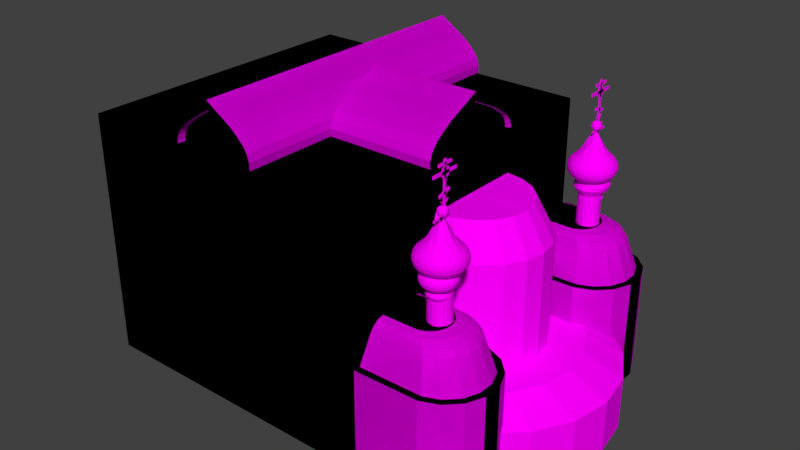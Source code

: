 # Source: BloodChurch1.blend  (saved by Blender 2.77.0; exported with 4.5.12 LTS)
import bpy
from mathutils import Matrix  # noqa: F401  (used for matrix-valued properties, if any)

bpy.ops.wm.read_factory_settings(use_empty=True)
scene = bpy.context.scene
scene.name = 'Scene'

# ---- collections
col_collection_1 = bpy.data.collections.new('Collection 1'); scene.collection.children.link(col_collection_1)

# ---- images (referenced by path relative to the original .blend; pixels are not part of the script)
import os
ASSET_DIR = os.environ.get("B2B_ASSET_DIR", "")  # directory of the original .blend (textures are referenced by path, not embedded)
HERE = os.path.dirname(os.path.abspath(__file__))  # packed textures are extracted next to this script under _unpacked/

def load_image(name, relpath, width, height, colorspace="sRGB"):
    """Load a texture the original file referenced (path relative to the .blend, or extracted next to this script)."""
    p = next((c for c in (os.path.join(HERE, relpath), os.path.join(ASSET_DIR, relpath)) if relpath and os.path.exists(c)), "")
    if p:
        img = bpy.data.images.load(p, check_existing=True)
        img.name = name
    else:  # same state as the original file: an image datablock whose file is absent (Cycles renders it pink)
        img = bpy.data.images.new(name, width, height)
        img.source = "FILE"
        img.filepath = "//" + (relpath or name)
    img.colorspace_settings.name = colorspace
    return img
img_colorpalette_jpg = load_image('colorPalette.jpg', 'colorPalette.jpg', 1024, 1024, 'sRGB')
img_colorpalette_jpg_001 = load_image('colorPalette.jpg.001', 'colorPalette.jpg', 1024, 1024, 'sRGB')

# ---- materials (node trees are filled in below, after node groups)
mat_material = bpy.data.materials.new('Material')
mat_material.alpha_threshold = 0.0
mat_material.roughness = 0.5
mat_material.line_color = (0.0, 0.0, 0.0, 1.0)
mat_material_001 = bpy.data.materials.new('Material.001')
mat_material_001.alpha_threshold = 0.0
mat_material_001.roughness = 0.5
mat_material_001.line_color = (0.0, 0.0, 0.0, 1.0)

# ---- material node trees
mat_material.use_nodes = True; mat_material.node_tree.nodes.clear()
_N = mat_material.node_tree.nodes; _L = mat_material.node_tree.links
n0 = _N.new('ShaderNodeOutputMaterial'); n0.name = 'Material Output'; n0.location = (300, 300)
n1 = _N.new('ShaderNodeBsdfDiffuse'); n1.name = 'Diffuse BSDF'; n1.location = (10, 300)
n2 = _N.new('ShaderNodeTexImage'); n2.name = 'Image Texture'; n2.location = (228, 132)
n2.width = 140
n2.image = img_colorpalette_jpg
n3 = _N.new('ShaderNodeTexCoord'); n3.name = 'Texture Coordinate'; n3.location = (-183, 230)
_L.new(n1.outputs[0], n0.inputs[0])
_L.new(n3.outputs[2], n2.inputs[0])
_L.new(n2.outputs[0], n1.inputs[0])
n0.is_active_output = True
mat_material_001.use_nodes = True; mat_material_001.node_tree.nodes.clear()
_N = mat_material_001.node_tree.nodes; _L = mat_material_001.node_tree.links
n0 = _N.new('ShaderNodeOutputMaterial'); n0.name = 'Material Output'; n0.location = (300, 300)
n1 = _N.new('ShaderNodeBsdfDiffuse'); n1.name = 'Diffuse BSDF'; n1.location = (10, 300)
n2 = _N.new('ShaderNodeTexImage'); n2.name = 'Image Texture'; n2.location = (228, 132)
n2.width = 140
n2.image = img_colorpalette_jpg_001
n3 = _N.new('ShaderNodeTexCoord'); n3.name = 'Texture Coordinate'; n3.location = (-183, 230)
_L.new(n1.outputs[0], n0.inputs[0])
_L.new(n3.outputs[2], n2.inputs[0])
_L.new(n2.outputs[0], n1.inputs[0])
n0.is_active_output = True

# ---- world
world_world = bpy.data.worlds.new('World'); scene.world = world_world
world_world.color = (0.05088, 0.05088, 0.05088)
world_world.use_sun_shadow = False
world_world.sun_shadow_jitter_overblur = 0.0
world_world.cycles.sampling_method = 'MANUAL'

# ---- meshes
me_cube = bpy.data.meshes.new('Cube')
me_cube.from_pydata([(7.9, -7.9, 0.1), (-7.9, -7.9, 0.1), (7.9, -7.9, 12.9), (-7.9, -7.9, 12.9), (0.008656, -7.954, 12.93), (0.008656, -7.954, 15.49), (0.4527, -7.954, 15.2), (0.9115, -7.954, 14.92), (1.348, -7.954, 14.64), (1.734, -7.954, 14.32), (2.046, -7.954, 14.02), (2.263, -7.954, 13.68), (2.374, -7.954, 13.31), (2.148, -7.954, 12.98), (-2.13, -7.954, 12.98), (-2.356, -7.954, 13.31), (-2.246, -7.954, 13.68), (-2.028, -7.954, 14.02), (-1.717, -7.954, 14.32), (1.188, 0.0285, 12.93), (-1.331, -7.954, 14.64), (0.008656, 0.0285, 12.93), (-0.8942, -7.954, 14.92), (-1.171, 0.02848, 12.93), (-0.4354, -7.954, 15.2), (7.9, 0.0, 0.1), (-7.9, 2.384e-06, 0.1), (7.9, -4.292e-06, 12.9), (-7.9, 1.431e-06, 12.9), (0.008656, 0.02849, 15.49), (0.4527, 0.02849, 15.2), (0.9115, 0.02848, 14.92), (1.348, 0.02848, 14.64), (1.734, 0.02848, 14.32), (2.046, 0.02849, 14.02), (2.263, 0.02849, 13.68), (2.374, 0.02849, 13.31), (2.368, 0.02848, 12.93), (-2.351, 0.02848, 12.93), (-2.356, 0.02849, 13.31), (-2.246, 0.02849, 13.68), (-2.028, 0.02849, 14.02), (-1.717, 0.02848, 14.32), (-1.331, 0.02848, 14.64), (-0.8942, 0.02848, 14.92), (-0.4354, 0.02849, 15.2), (0.3342, -7.954, 14.84), (0.008655, -7.954, 15.05), (0.7931, -7.954, 14.56), (1.215, -7.954, 14.29), (1.585, -7.954, 13.98), (1.872, -7.954, 13.71), (2.058, -7.954, 13.42), (2.15, -7.954, 13.11), (0.008656, -7.954, 12.98), (2.368, -7.954, 12.93), (-2.351, -7.954, 12.93), (-2.132, -7.954, 13.11), (-2.041, -7.954, 13.42), (-1.855, -7.954, 13.71), (-1.568, -7.954, 13.98), (-1.198, -7.954, 14.29), (-0.7758, -7.954, 14.56), (-0.3169, -7.954, 14.84), (0.06708, -7.585, 15.05), (0.06708, -7.585, 12.98), (0.3927, -7.585, 14.84), (0.8515, -7.585, 14.56), (1.274, -7.585, 14.29), (1.644, -7.585, 13.98), (1.93, -7.585, 13.71), (2.117, -7.585, 13.42), (2.208, -7.585, 13.11), (-2.074, -7.585, 13.11), (-1.982, -7.585, 13.42), (-1.796, -7.585, 13.71), (-1.51, -7.585, 13.98), (-1.14, -7.585, 14.29), (-0.7174, -7.585, 14.56), (-0.2585, -7.585, 14.84), (2.206, -7.585, 12.98), (-2.072, -7.585, 12.98), (7.971, -0.008091, 12.93), (7.971, -0.008091, 15.49), (7.971, -2.768, 12.98), (7.971, -3.059, 13.31), (7.971, -2.917, 13.68), (7.971, -2.636, 14.02), (7.971, -2.234, 14.32), (7.971, -1.736, 14.64), (2.384, -0.008088, 12.93), (7.971, -1.173, 14.92), (2.384, -1.53, 12.93), (7.971, -0.5809, 15.2), (2.384, -0.008091, 15.49), (2.384, -3.052, 12.93), (2.384, -3.059, 13.31), (2.384, -2.917, 13.68), (2.384, -2.636, 14.02), (2.384, -2.234, 14.32), (2.384, -1.736, 14.64), (2.384, -1.173, 14.92), (2.384, -0.5809, 15.2), (7.971, -0.008091, 15.05), (7.971, -0.008091, 12.98), (7.971, -3.052, 12.93), (7.971, -2.77, 13.11), (7.971, -2.652, 13.42), (7.971, -2.412, 13.71), (7.971, -2.042, 13.98), (7.971, -1.565, 14.29), (7.971, -1.02, 14.56), (7.971, -0.4281, 14.84), (7.713, 0.06728, 15.05), (7.713, 0.06728, 12.98), (8.192, -8.216, 5.193), (8.192, -8.216, 0.2449), (7.713, -2.695, 13.11), (7.713, -2.577, 13.42), (7.713, -2.336, 13.71), (7.713, -1.967, 13.98), (7.713, -1.49, 14.29), (7.713, -0.9447, 14.56), (7.713, -0.3527, 14.84), (11.48, -8.168, 5.193), (7.713, -2.692, 12.98), (11.48, -8.168, 0.2449), (12.37, -7.799, 5.193), (12.37, -7.799, 0.2449), (13.05, -7.116, 5.193), (13.05, -7.116, 0.2449), (13.42, -6.224, 5.193), (13.42, -6.224, 0.2449), (13.42, -5.259, 5.193), (13.42, -5.259, 0.2449), (13.05, -4.367, 5.193), (13.05, -4.367, 0.2449), (12.37, -3.685, 5.193), (12.37, -3.685, 0.2449), (11.48, -3.315, 5.193), (11.48, -3.315, 0.2449), (8.192, -3.268, 5.193), (8.192, -3.268, 0.2449), (8.192, -5.742, 5.193), (8.192, -5.742, 0.2449), (8.202, -7.866, 5.763), (11.43, -7.824, 5.763), (8.202, -5.742, 5.763), (12.18, -7.51, 5.763), (12.77, -6.924, 5.763), (13.08, -6.157, 5.763), (13.08, -5.327, 5.763), (12.77, -4.56, 5.763), (12.18, -3.973, 5.763), (11.43, -3.66, 5.763), (8.202, -3.618, 5.763), (8.192, -8.216, 5.763), (11.48, -8.168, 5.763), (8.192, -5.742, 5.763), (12.37, -7.799, 5.763), (13.05, -7.116, 5.763), (13.42, -6.224, 5.763), (13.42, -5.259, 5.763), (13.05, -4.367, 5.763), (12.37, -3.685, 5.763), (11.48, -3.315, 5.763), (8.192, -3.268, 5.763), (8.58, -5.742, 7.929), (11.15, -7.427, 7.355), (10.38, -6.793, 7.929), (11.01, -7.29, 7.642), (10.73, -7.058, 7.852), (11.76, -7.173, 7.355), (10.76, -6.635, 7.929), (11.57, -7.057, 7.642), (11.2, -6.86, 7.852), (12.24, -6.698, 7.355), (11.05, -6.339, 7.929), (12.01, -6.62, 7.642), (11.58, -6.489, 7.852), (12.5, -6.078, 7.355), (11.21, -5.951, 7.929), (12.25, -6.05, 7.642), (11.78, -6.004, 7.852), (12.5, -5.406, 7.355), (11.21, -5.532, 7.929), (12.25, -5.433, 7.642), (11.78, -5.48, 7.852), (12.24, -4.785, 7.355), (11.05, -5.145, 7.929), (12.01, -4.863, 7.642), (11.58, -4.995, 7.852), (11.76, -4.31, 7.355), (10.76, -4.849, 7.929), (11.57, -4.427, 7.642), (11.2, -4.624, 7.852), (11.15, -4.057, 7.355), (10.38, -4.69, 7.929), (11.01, -4.194, 7.642), (10.73, -4.426, 7.852), (8.48, -7.461, 7.355), (8.58, -6.814, 7.929), (8.53, -7.321, 7.642), (8.567, -7.084, 7.852), (8.58, -4.669, 7.929), (8.48, -4.023, 7.355), (8.567, -4.4, 7.852), (8.53, -4.163, 7.642), (10.64, -5.79, 7.923), (10.64, -5.307, 9.492), (10.64, -5.392, 7.923), (10.64, -5.392, 9.032), (10.79, -5.423, 7.923), (10.79, -5.423, 9.032), (10.92, -5.509, 7.923), (10.92, -5.509, 9.032), (11.0, -5.638, 7.923), (11.0, -5.638, 9.032), (11.03, -5.79, 7.923), (11.03, -5.79, 9.032), (11.0, -5.943, 7.923), (11.0, -5.943, 9.032), (10.92, -6.072, 7.923), (10.92, -6.072, 9.032), (10.79, -6.158, 7.923), (10.79, -6.158, 9.032), (10.64, -6.189, 7.923), (10.64, -6.189, 9.032), (10.48, -6.158, 7.923), (10.48, -6.158, 9.032), (10.35, -6.072, 7.923), (10.35, -6.072, 9.032), (10.27, -5.943, 7.923), (10.27, -5.943, 9.032), (10.24, -5.79, 7.923), (10.24, -5.79, 9.032), (10.27, -5.638, 7.923), (10.27, -5.638, 9.032), (10.35, -5.509, 7.923), (10.35, -5.509, 9.032), (10.48, -5.423, 7.923), (10.48, -5.423, 9.032), (10.64, -5.226, 9.294), (10.85, -5.269, 9.294), (11.04, -5.391, 9.294), (11.16, -5.574, 9.294), (11.2, -5.79, 9.294), (11.16, -6.007, 9.294), (11.04, -6.19, 9.294), (10.85, -6.312, 9.294), (10.64, -6.355, 9.294), (10.42, -6.312, 9.294), (10.24, -6.19, 9.294), (10.11, -6.007, 9.294), (10.07, -5.79, 9.294), (10.11, -5.574, 9.294), (10.24, -5.391, 9.294), (10.42, -5.269, 9.294), (10.64, -5.79, 9.492), (10.82, -5.344, 9.492), (10.98, -5.448, 9.492), (11.08, -5.605, 9.492), (11.12, -5.79, 9.492), (11.08, -5.976, 9.492), (10.98, -6.132, 9.492), (10.82, -6.237, 9.492), (10.64, -6.274, 9.492), (10.45, -6.237, 9.492), (10.29, -6.132, 9.492), (10.19, -5.976, 9.492), (10.15, -5.79, 9.492), (10.19, -5.605, 9.492), (10.29, -5.448, 9.492), (10.45, -5.344, 9.492), (10.64, -5.805, 9.438), (11.26, -6.254, 9.752), (10.41, -6.532, 9.752), (9.879, -5.805, 9.752), (10.41, -5.078, 9.752), (11.26, -5.356, 9.752), (10.88, -6.532, 10.26), (10.03, -6.254, 10.26), (10.03, -5.356, 10.26), (10.88, -5.078, 10.26), (11.41, -5.805, 10.26), (10.64, -5.805, 11.32), (10.44, -6.417, 9.633), (10.5, -6.232, 9.523), (10.58, -6.009, 9.457), (10.82, -5.931, 9.457), (11.01, -6.069, 9.523), (11.16, -6.183, 9.633), (11.1, -6.387, 9.721), (10.87, -6.496, 9.707), (10.62, -6.543, 9.721), (11.34, -5.553, 9.721), (11.37, -5.805, 9.707), (11.34, -6.057, 9.721), (10.82, -5.679, 9.457), (11.01, -5.541, 9.523), (11.16, -5.427, 9.633), (10.0, -5.805, 9.633), (10.19, -5.805, 9.523), (10.43, -5.805, 9.457), (10.23, -6.417, 9.721), (10.06, -6.232, 9.707), (9.934, -6.009, 9.721), (10.44, -5.193, 9.633), (10.5, -5.378, 9.523), (10.58, -5.601, 9.457), (9.934, -5.601, 9.721), (10.06, -5.378, 9.707), (10.23, -5.193, 9.721), (10.62, -5.067, 9.721), (10.87, -5.114, 9.707), (11.1, -5.223, 9.721), (11.46, -5.931, 10.15), (11.46, -6.069, 10.01), (11.38, -6.183, 9.863), (11.38, -5.427, 9.863), (11.46, -5.541, 10.01), (11.46, -5.679, 10.15), (10.78, -6.621, 10.15), (10.64, -6.659, 10.01), (10.51, -6.621, 9.863), (11.23, -6.387, 9.863), (11.15, -6.496, 10.01), (11.02, -6.543, 10.15), (9.908, -6.183, 10.15), (9.831, -6.069, 10.01), (9.826, -5.931, 9.863), (10.27, -6.543, 9.863), (10.14, -6.496, 10.01), (10.06, -6.387, 10.15), (10.06, -5.223, 10.15), (10.14, -5.114, 10.01), (10.27, -5.067, 9.863), (9.826, -5.679, 9.863), (9.831, -5.541, 10.01), (9.908, -5.427, 10.15), (11.02, -5.067, 10.15), (11.15, -5.114, 10.01), (11.23, -5.223, 9.863), (10.51, -4.989, 9.863), (10.64, -4.951, 10.01), (10.78, -4.989, 10.15), (11.35, -6.009, 10.29), (11.23, -6.232, 10.3), (11.06, -6.417, 10.29), (10.67, -6.543, 10.29), (10.42, -6.496, 10.3), (10.19, -6.387, 10.29), (9.949, -6.057, 10.29), (9.917, -5.805, 10.3), (9.949, -5.553, 10.29), (10.19, -5.223, 10.29), (10.42, -5.114, 10.3), (10.67, -5.067, 10.29), (11.06, -5.193, 10.29), (11.23, -5.378, 10.3), (11.35, -5.601, 10.29), (10.71, -6.009, 11.02), (10.78, -6.232, 10.58), (10.84, -6.417, 10.38), (11.29, -5.805, 10.38), (11.09, -5.805, 10.58), (10.86, -5.805, 11.02), (10.47, -5.931, 11.02), (10.28, -6.069, 10.58), (10.12, -6.183, 10.38), (10.47, -5.679, 11.02), (10.28, -5.541, 10.58), (10.12, -5.427, 10.38), (10.71, -5.601, 11.02), (10.78, -5.378, 10.58), (10.84, -5.193, 10.38), (10.95, -5.581, 10.67), (11.19, -5.581, 10.42), (11.03, -5.356, 10.42), (10.53, -5.442, 10.67), (10.6, -5.217, 10.42), (10.33, -5.303, 10.42), (10.26, -5.805, 10.67), (10.07, -5.666, 10.42), (10.07, -5.944, 10.42), (10.53, -6.168, 10.67), (10.33, -6.307, 10.42), (10.6, -6.393, 10.42), (10.95, -6.03, 10.67), (11.03, -6.254, 10.42), (11.19, -6.03, 10.42), (11.38, -5.442, 10.16), (11.33, -5.303, 10.01), (11.22, -5.217, 10.16), (10.53, -4.993, 10.16), (10.38, -4.993, 10.01), (10.26, -5.078, 10.16), (9.834, -5.666, 10.16), (9.789, -5.805, 10.01), (9.834, -5.944, 10.16), (10.26, -6.532, 10.16), (10.38, -6.618, 10.01), (10.53, -6.618, 10.16), (11.22, -6.393, 10.16), (11.33, -6.307, 10.01), (11.38, -6.168, 10.16), (10.91, -4.993, 10.01), (11.03, -5.078, 9.849), (10.76, -4.993, 9.849), (9.952, -5.303, 10.01), (10.07, -5.217, 9.849), (9.907, -5.442, 9.849), (9.952, -6.307, 10.01), (9.907, -6.168, 9.849), (10.07, -6.393, 9.849), (10.91, -6.618, 10.01), (10.76, -6.618, 9.849), (11.03, -6.532, 9.849), (11.5, -5.805, 10.01), (11.45, -5.944, 9.849), (11.45, -5.666, 9.849), (10.95, -5.303, 9.595), (10.76, -5.442, 9.498), (10.69, -5.217, 9.595), (10.26, -5.356, 9.595), (10.33, -5.581, 9.498), (10.1, -5.581, 9.595), (10.1, -6.03, 9.595), (10.33, -6.03, 9.498), (10.26, -6.254, 9.595), (11.22, -5.666, 9.595), (11.22, -5.944, 9.595), (11.03, -5.805, 9.498), (10.69, -6.393, 9.595), (10.76, -6.168, 9.498), (10.95, -6.307, 9.595), (10.67, -5.8, 11.27), (10.81, -5.898, 11.37), (10.62, -5.958, 11.37), (10.51, -5.8, 11.37), (10.62, -5.641, 11.37), (10.81, -5.701, 11.37), (10.72, -5.958, 11.54), (10.54, -5.898, 11.54), (10.54, -5.701, 11.54), (10.72, -5.641, 11.54), (10.84, -5.8, 11.54), (10.67, -5.8, 11.64), (10.64, -5.893, 11.29), (10.75, -5.857, 11.29), (10.72, -5.951, 11.35), (10.83, -5.8, 11.35), (10.75, -5.742, 11.29), (10.57, -5.8, 11.29), (10.54, -5.893, 11.35), (10.64, -5.706, 11.29), (10.54, -5.706, 11.35), (10.72, -5.648, 11.35), (10.85, -5.857, 11.45), (10.85, -5.742, 11.45), (10.67, -5.986, 11.45), (10.78, -5.951, 11.45), (10.5, -5.857, 11.45), (10.56, -5.951, 11.45), (10.56, -5.648, 11.45), (10.5, -5.742, 11.45), (10.78, -5.648, 11.45), (10.67, -5.613, 11.45), (10.8, -5.893, 11.55), (10.62, -5.951, 11.55), (10.51, -5.8, 11.55), (10.62, -5.648, 11.55), (10.8, -5.706, 11.55), (10.7, -5.893, 11.61), (10.77, -5.8, 11.61), (10.59, -5.857, 11.61), (10.59, -5.742, 11.61), (10.7, -5.706, 11.61), (10.69, -5.843, 11.62), (10.69, -5.843, 13.05), (10.69, -5.745, 11.62), (10.69, -5.745, 13.05), (10.72, -5.843, 11.62), (10.72, -5.843, 13.05), (10.72, -5.745, 11.62), (10.72, -5.745, 13.05), (10.69, -5.554, 12.05), (10.69, -6.021, 11.91), (10.69, -5.582, 12.14), (10.69, -6.049, 12.0), (10.72, -5.554, 12.05), (10.72, -6.021, 11.91), (10.72, -5.582, 12.14), (10.72, -6.049, 12.0), (10.69, -5.274, 12.59), (10.69, -6.314, 12.59), (10.69, -5.274, 12.69), (10.69, -6.314, 12.69), (10.72, -5.274, 12.59), (10.72, -6.314, 12.59), (10.72, -5.274, 12.69), (10.72, -6.314, 12.69), (10.7, -5.926, 12.5), (10.7, -5.926, 12.79), (10.7, -5.635, 12.5), (10.7, -5.635, 12.79), (10.72, -5.926, 12.5), (10.72, -5.926, 12.79), (10.72, -5.635, 12.5), (10.72, -5.635, 12.79), (10.7, -5.852, 12.81), (10.7, -5.78, 12.83), (10.7, -5.709, 12.81), (10.7, -5.709, 12.48), (10.7, -5.78, 12.47), (10.7, -5.852, 12.48), (10.72, -5.709, 12.81), (10.72, -5.78, 12.83), (10.72, -5.852, 12.81), (10.72, -5.852, 12.48), (10.72, -5.78, 12.47), (10.72, -5.709, 12.48), (10.7, -5.942, 12.58), (10.7, -5.952, 12.65), (10.7, -5.942, 12.72), (10.7, -5.619, 12.72), (10.7, -5.608, 12.65), (10.7, -5.619, 12.58), (10.72, -5.619, 12.72), (10.72, -5.608, 12.65), (10.72, -5.619, 12.58), (10.72, -5.942, 12.72), (10.72, -5.952, 12.65), (10.72, -5.942, 12.58), (10.72, -5.703, 12.73), (10.72, -5.7, 12.65), (10.72, -5.703, 12.57), (10.72, -5.78, 12.73), (10.72, -5.78, 12.65), (10.72, -5.78, 12.56), (10.72, -5.857, 12.73), (10.72, -5.861, 12.65), (10.72, -5.857, 12.57), (10.7, -5.857, 12.73), (10.7, -5.861, 12.65), (10.7, -5.857, 12.57), (10.7, -5.78, 12.73), (10.7, -5.78, 12.65), (10.7, -5.78, 12.56), (10.7, -5.703, 12.73), (10.7, -5.7, 12.65), (10.7, -5.703, 12.57), (10.69, -5.498, 12.86), (10.69, -6.09, 12.86), (10.69, -5.498, 12.96), (10.69, -6.09, 12.96), (10.72, -5.498, 12.86), (10.72, -6.09, 12.86), (10.72, -5.498, 12.96), (10.72, -6.09, 12.96), (10.69, -5.646, 11.77), (10.69, -5.942, 11.77), (10.69, -5.621, 11.83), (10.69, -5.967, 11.83), (10.72, -5.646, 11.77), (10.72, -5.942, 11.77), (10.72, -5.621, 11.83), (10.72, -5.967, 11.83), (10.69, -5.678, 11.72), (10.69, -5.736, 11.69), (10.69, -5.794, 11.67), (10.69, -5.852, 11.69), (10.69, -5.91, 11.72), (10.69, -5.91, 11.78), (10.69, -5.852, 11.74), (10.69, -5.794, 11.73), (10.69, -5.736, 11.74), (10.69, -5.678, 11.78), (10.72, -5.91, 11.78), (10.72, -5.852, 11.74), (10.72, -5.794, 11.73), (10.72, -5.736, 11.74), (10.72, -5.678, 11.78), (10.72, -5.91, 11.72), (10.72, -5.852, 11.69), (10.72, -5.794, 11.67), (10.72, -5.736, 11.69), (10.72, -5.678, 11.72), (8.382, 0.012, 0.3034), (8.382, 0.012, 2.962), (15.5, 0.012, 0.3034), (15.5, 0.012, 2.962), (15.16, -2.01, 0.3034), (15.16, -2.01, 2.962), (14.14, -3.834, 0.3034), (14.14, -3.834, 2.962), (12.57, -5.281, 0.3034), (12.57, -5.281, 2.962), (10.58, -6.211, 0.3034), (10.58, -6.211, 2.962), (8.382, -6.531, 0.3034), (8.382, -6.531, 2.962), (7.907, -0.003627, 3.822), (13.58, -0.003627, 3.822), (13.3, -1.613, 3.822), (12.49, -3.065, 3.822), (11.24, -4.217, 3.822), (9.659, -4.956, 3.822), (7.907, -5.211, 3.822), (13.05, -7.116, 5.193), (13.05, -7.116, 0.2449), (13.42, -6.224, 5.193), (13.42, -6.224, 0.2449), (8.229, -0.008664, 3.797), (8.229, -0.008664, 9.091), (11.86, -0.008664, 3.797), (11.86, -0.008664, 9.091), (11.68, -1.038, 3.797), (11.68, -1.038, 9.091), (11.16, -1.967, 3.797), (11.16, -1.967, 9.091), (10.36, -2.704, 3.797), (10.36, -2.704, 9.091), (9.349, -3.177, 3.797), (9.349, -3.177, 9.091), (8.229, -3.34, 3.797), (8.229, -3.34, 9.091), (7.987, -0.01662, 10.8), (10.87, -0.01662, 10.8), (10.73, -0.836, 10.8), (10.32, -1.575, 10.8), (9.683, -2.162, 10.8), (8.879, -2.539, 10.8), (7.987, -2.668, 10.8)], [], [(25, 0, 1, 26), (27, 28, 3, 2), (25, 27, 2, 0), (0, 2, 3, 1), (50, 49, 68, 69), (29, 5, 6, 30), (57, 14, 81, 73), (30, 6, 7, 31), (47, 63, 79, 64), (31, 7, 8, 32), (49, 48, 67, 68), (32, 8, 9, 33), (14, 54, 65, 81), (33, 9, 10, 34), (63, 62, 78, 79), (34, 10, 11, 35), (48, 46, 66, 67), (35, 11, 12, 36), (13, 53, 72, 80), (36, 12, 55, 37), (62, 61, 77, 78), (38, 56, 15, 39), (46, 47, 64, 66), (39, 15, 16, 40), (54, 13, 80, 65), (40, 16, 17, 41), (61, 60, 76, 77), (41, 17, 18, 42), (53, 52, 71, 72), (42, 18, 20, 43), (60, 59, 75, 76), (43, 20, 22, 44), (52, 51, 70, 71), (44, 22, 24, 45), (59, 58, 74, 75), (45, 24, 5, 29), (55, 4, 21, 19), (4, 56, 38, 23), (1, 3, 28, 26), (19, 37, 55), (23, 21, 4), (47, 46, 6, 5), (46, 48, 7, 6), (48, 49, 8, 7), (49, 50, 9, 8), (50, 51, 10, 9), (51, 52, 11, 10), (52, 53, 12, 11), (13, 54, 4, 55), (53, 13, 55, 12), (54, 14, 56, 4), (14, 57, 15, 56), (57, 58, 16, 15), (58, 59, 17, 16), (59, 60, 18, 17), (60, 61, 20, 18), (61, 62, 22, 20), (62, 63, 24, 22), (63, 47, 5, 24), (65, 66, 64), (65, 67, 66), (65, 68, 67), (65, 69, 68), (65, 70, 69), (65, 71, 70), (65, 72, 71), (65, 80, 72), (65, 73, 81), (65, 74, 73), (65, 75, 74), (65, 76, 75), (65, 77, 76), (65, 78, 77), (65, 79, 78), (65, 64, 79), (58, 57, 73, 74), (51, 50, 69, 70), (106, 84, 125, 117), (103, 112, 123, 113), (84, 104, 114, 125), (112, 111, 122, 123), (111, 110, 121, 122), (95, 105, 85, 96), (96, 85, 86, 97), (97, 86, 87, 98), (110, 109, 120, 121), (98, 87, 88, 99), (99, 88, 89, 100), (109, 108, 119, 120), (100, 89, 91, 101), (101, 91, 93, 102), (108, 107, 118, 119), (102, 93, 83, 94), (82, 105, 95, 92), (92, 90, 82), (104, 84, 105, 82), (84, 106, 85, 105), (106, 107, 86, 85), (107, 108, 87, 86), (108, 109, 88, 87), (109, 110, 89, 88), (110, 111, 91, 89), (111, 112, 93, 91), (112, 103, 83, 93), (114, 117, 125), (114, 118, 117), (114, 119, 118), (114, 120, 119), (114, 121, 120), (114, 122, 121), (114, 123, 122), (114, 113, 123), (107, 106, 117, 118), (126, 124, 115, 116), (135, 137, 164, 163), (144, 126, 116), (144, 128, 126), (138, 137, 135, 136), (130, 129, 127, 128), (139, 141, 166, 165), (133, 135, 163, 162), (143, 115, 156, 158), (130, 132, 612, 610), (148, 146, 157, 159), (144, 132, 130), (144, 130, 128), (131, 133, 162, 161), (127, 129, 160, 159), (144, 134, 132), (136, 135, 133, 134), (115, 124, 157, 156), (144, 136, 134), (144, 140, 138), (124, 127, 159, 157), (144, 138, 136), (134, 133, 131, 132), (140, 139, 137, 138), (137, 139, 165, 164), (129, 131, 161, 160), (141, 143, 158, 166), (142, 141, 139, 140), (144, 142, 140), (151, 152, 188, 184), (167, 201, 169), (167, 185, 189), (167, 197, 204), (155, 147, 167, 204, 206, 207, 205), (148, 149, 176, 172), (150, 151, 184, 180), (153, 154, 196, 192), (149, 150, 180, 176), (146, 145, 156, 157), (145, 147, 158, 156), (149, 148, 159, 160), (150, 149, 160, 161), (151, 150, 161, 162), (152, 151, 162, 163), (153, 152, 163, 164), (154, 153, 164, 165), (168, 172, 174, 170), (155, 154, 165, 166), (147, 155, 166, 158), (145, 146, 168, 200), (169, 173, 167), (167, 173, 177), (167, 177, 181), (167, 181, 185), (152, 153, 192, 188), (167, 189, 193), (167, 193, 197), (154, 155, 205, 196), (147, 145, 200, 202, 203, 201, 167), (200, 168, 170, 202), (202, 170, 171, 203), (203, 171, 169, 201), (170, 174, 175, 171), (171, 175, 173, 169), (172, 176, 178, 174), (174, 178, 179, 175), (175, 179, 177, 173), (176, 180, 182, 178), (178, 182, 183, 179), (179, 183, 181, 177), (180, 184, 186, 182), (182, 186, 187, 183), (183, 187, 185, 181), (184, 188, 190, 186), (186, 190, 191, 187), (187, 191, 189, 185), (188, 192, 194, 190), (190, 194, 195, 191), (191, 195, 193, 189), (192, 196, 198, 194), (194, 198, 199, 195), (195, 199, 197, 193), (146, 148, 172, 168), (196, 205, 207, 198), (198, 207, 206, 199), (199, 206, 204, 197), (208, 210, 212), (237, 235, 254, 255), (210, 211, 213, 212), (208, 212, 214), (231, 229, 251, 252), (212, 213, 215, 214), (208, 214, 216), (225, 223, 248, 249), (214, 215, 217, 216), (208, 216, 218), (219, 217, 245, 246), (216, 217, 219, 218), (208, 218, 220), (213, 211, 242, 243), (218, 219, 221, 220), (208, 220, 222), (211, 241, 257, 242), (220, 221, 223, 222), (208, 222, 224), (239, 237, 255, 256), (222, 223, 225, 224), (208, 224, 226), (233, 231, 252, 253), (224, 225, 227, 226), (208, 226, 228), (227, 225, 249, 250), (226, 227, 229, 228), (208, 228, 230), (221, 219, 246, 247), (228, 229, 231, 230), (208, 230, 232), (215, 213, 243, 244), (230, 231, 233, 232), (208, 232, 234), (241, 239, 256, 257), (232, 233, 235, 234), (208, 234, 236), (235, 233, 253, 254), (234, 235, 237, 236), (208, 236, 238), (229, 227, 250, 251), (236, 237, 239, 238), (208, 238, 240), (223, 221, 247, 248), (238, 239, 241, 240), (208, 240, 210), (217, 215, 244, 245), (240, 241, 211, 210), (246, 245, 261, 262), (257, 256, 272, 273), (253, 252, 268, 269), (249, 248, 264, 265), (245, 244, 260, 261), (256, 255, 271, 272), (252, 251, 267, 268), (248, 247, 263, 264), (244, 243, 259, 260), (255, 254, 270, 271), (251, 250, 266, 267), (247, 246, 262, 263), (243, 242, 209, 259), (254, 253, 269, 270), (242, 257, 273, 209), (250, 249, 265, 266), (258, 259, 209), (258, 260, 259), (258, 261, 260), (258, 262, 261), (258, 263, 262), (258, 264, 263), (258, 265, 264), (258, 266, 265), (258, 267, 266), (258, 268, 267), (258, 269, 268), (258, 270, 269), (258, 271, 270), (258, 272, 271), (258, 273, 272), (258, 209, 273), (274, 289, 288), (275, 291, 297), (274, 288, 303), (274, 303, 309), (274, 309, 298), (275, 297, 318), (276, 294, 324), (277, 306, 330), (278, 312, 336), (279, 315, 342), (275, 318, 325), (276, 324, 331), (277, 330, 337), (278, 336, 343), (279, 342, 319), (280, 348, 363), (281, 351, 369), (282, 354, 372), (283, 357, 375), (284, 360, 364), (366, 373, 285), (365, 376, 366), (364, 377, 365), (366, 376, 373), (376, 374, 373), (365, 377, 376), (377, 378, 376), (376, 378, 374), (378, 375, 374), (364, 360, 377), (360, 359, 377), (377, 359, 378), (359, 358, 378), (378, 358, 375), (358, 283, 375), (373, 370, 285), (374, 379, 373), (375, 380, 374), (373, 379, 370), (379, 371, 370), (374, 380, 379), (380, 381, 379), (379, 381, 371), (381, 372, 371), (375, 357, 380), (357, 356, 380), (380, 356, 381), (356, 355, 381), (381, 355, 372), (355, 282, 372), (370, 367, 285), (371, 382, 370), (372, 383, 371), (370, 382, 367), (382, 368, 367), (371, 383, 382), (383, 384, 382), (382, 384, 368), (384, 369, 368), (372, 354, 383), (354, 353, 383), (383, 353, 384), (353, 352, 384), (384, 352, 369), (352, 281, 369), (367, 361, 285), (368, 385, 367), (369, 386, 368), (367, 385, 361), (385, 362, 361), (368, 386, 385), (386, 387, 385), (385, 387, 362), (387, 363, 362), (369, 351, 386), (351, 350, 386), (386, 350, 387), (350, 349, 387), (387, 349, 363), (349, 280, 363), (361, 366, 285), (362, 388, 361), (363, 389, 362), (361, 388, 366), (388, 365, 366), (362, 389, 388), (389, 390, 388), (388, 390, 365), (390, 364, 365), (363, 348, 389), (348, 347, 389), (389, 347, 390), (347, 346, 390), (390, 346, 364), (346, 284, 364), (321, 360, 284), (320, 391, 321), (319, 392, 320), (321, 391, 360), (391, 359, 360), (320, 392, 391), (392, 393, 391), (391, 393, 359), (393, 358, 359), (319, 342, 392), (342, 341, 392), (392, 341, 393), (341, 340, 393), (393, 340, 358), (340, 283, 358), (345, 357, 283), (344, 394, 345), (343, 395, 344), (345, 394, 357), (394, 356, 357), (344, 395, 394), (395, 396, 394), (394, 396, 356), (396, 355, 356), (343, 336, 395), (336, 335, 395), (395, 335, 396), (335, 334, 396), (396, 334, 355), (334, 282, 355), (339, 354, 282), (338, 397, 339), (337, 398, 338), (339, 397, 354), (397, 353, 354), (338, 398, 397), (398, 399, 397), (397, 399, 353), (399, 352, 353), (337, 330, 398), (330, 329, 398), (398, 329, 399), (329, 328, 399), (399, 328, 352), (328, 281, 352), (333, 351, 281), (332, 400, 333), (331, 401, 332), (333, 400, 351), (400, 350, 351), (332, 401, 400), (401, 402, 400), (400, 402, 350), (402, 349, 350), (331, 324, 401), (324, 323, 401), (401, 323, 402), (323, 322, 402), (402, 322, 349), (322, 280, 349), (327, 348, 280), (326, 403, 327), (325, 404, 326), (327, 403, 348), (403, 347, 348), (326, 404, 403), (404, 405, 403), (403, 405, 347), (405, 346, 347), (325, 318, 404), (318, 317, 404), (404, 317, 405), (317, 316, 405), (405, 316, 346), (316, 284, 346), (340, 345, 283), (341, 406, 340), (342, 407, 341), (340, 406, 345), (406, 344, 345), (341, 407, 406), (407, 408, 406), (406, 408, 344), (408, 343, 344), (342, 315, 407), (315, 314, 407), (407, 314, 408), (314, 313, 408), (408, 313, 343), (313, 278, 343), (334, 339, 282), (335, 409, 334), (336, 410, 335), (334, 409, 339), (409, 338, 339), (335, 410, 409), (410, 411, 409), (409, 411, 338), (411, 337, 338), (336, 312, 410), (312, 311, 410), (410, 311, 411), (311, 310, 411), (411, 310, 337), (310, 277, 337), (328, 333, 281), (329, 412, 328), (330, 413, 329), (328, 412, 333), (412, 332, 333), (329, 413, 412), (413, 414, 412), (412, 414, 332), (414, 331, 332), (330, 306, 413), (306, 305, 413), (413, 305, 414), (305, 304, 414), (414, 304, 331), (304, 276, 331), (322, 327, 280), (323, 415, 322), (324, 416, 323), (322, 415, 327), (415, 326, 327), (323, 416, 415), (416, 417, 415), (415, 417, 326), (417, 325, 326), (324, 294, 416), (294, 293, 416), (416, 293, 417), (293, 292, 417), (417, 292, 325), (292, 275, 325), (316, 321, 284), (317, 418, 316), (318, 419, 317), (316, 418, 321), (418, 320, 321), (317, 419, 418), (419, 420, 418), (418, 420, 320), (420, 319, 320), (318, 297, 419), (297, 296, 419), (419, 296, 420), (296, 295, 420), (420, 295, 319), (295, 279, 319), (300, 315, 279), (299, 421, 300), (298, 422, 299), (300, 421, 315), (421, 314, 315), (299, 422, 421), (422, 423, 421), (421, 423, 314), (423, 313, 314), (298, 309, 422), (309, 308, 422), (422, 308, 423), (308, 307, 423), (423, 307, 313), (307, 278, 313), (307, 312, 278), (308, 424, 307), (309, 425, 308), (307, 424, 312), (424, 311, 312), (308, 425, 424), (425, 426, 424), (424, 426, 311), (426, 310, 311), (309, 303, 425), (303, 302, 425), (425, 302, 426), (302, 301, 426), (426, 301, 310), (301, 277, 310), (301, 306, 277), (302, 427, 301), (303, 428, 302), (301, 427, 306), (427, 305, 306), (302, 428, 427), (428, 429, 427), (427, 429, 305), (429, 304, 305), (303, 288, 428), (288, 287, 428), (428, 287, 429), (287, 286, 429), (429, 286, 304), (286, 276, 304), (295, 300, 279), (296, 430, 295), (297, 431, 296), (295, 430, 300), (430, 299, 300), (296, 431, 430), (431, 432, 430), (430, 432, 299), (432, 298, 299), (297, 291, 431), (291, 290, 431), (431, 290, 432), (290, 289, 432), (432, 289, 298), (289, 274, 298), (286, 294, 276), (287, 433, 286), (288, 434, 287), (286, 433, 294), (433, 293, 294), (287, 434, 433), (434, 435, 433), (433, 435, 293), (435, 292, 293), (288, 289, 434), (289, 290, 434), (434, 290, 435), (290, 291, 435), (435, 291, 292), (291, 275, 292), (436, 449, 448), (437, 449, 451), (436, 448, 453), (436, 453, 455), (436, 455, 452), (437, 451, 458), (438, 450, 460), (439, 454, 462), (440, 456, 464), (441, 457, 466), (437, 458, 461), (438, 460, 463), (439, 462, 465), (440, 464, 467), (441, 466, 459), (442, 468, 473), (443, 469, 475), (444, 470, 476), (445, 471, 477), (446, 472, 474), (474, 477, 447), (474, 472, 477), (472, 445, 477), (477, 476, 447), (477, 471, 476), (471, 444, 476), (476, 475, 447), (476, 470, 475), (470, 443, 475), (475, 473, 447), (475, 469, 473), (469, 442, 473), (473, 474, 447), (473, 468, 474), (468, 446, 474), (459, 472, 446), (459, 466, 472), (466, 445, 472), (467, 471, 445), (467, 464, 471), (464, 444, 471), (465, 470, 444), (465, 462, 470), (462, 443, 470), (463, 469, 443), (463, 460, 469), (460, 442, 469), (461, 468, 442), (461, 458, 468), (458, 446, 468), (466, 467, 445), (466, 457, 467), (457, 440, 467), (464, 465, 444), (464, 456, 465), (456, 439, 465), (462, 463, 443), (462, 454, 463), (454, 438, 463), (460, 461, 442), (460, 450, 461), (450, 437, 461), (458, 459, 446), (458, 451, 459), (451, 441, 459), (452, 457, 441), (452, 455, 457), (455, 440, 457), (455, 456, 440), (455, 453, 456), (453, 439, 456), (453, 454, 439), (453, 448, 454), (448, 438, 454), (451, 452, 441), (451, 449, 452), (449, 436, 452), (448, 450, 438), (448, 449, 450), (449, 437, 450), (479, 481, 480, 478), (481, 485, 484, 480), (485, 483, 482, 484), (483, 479, 478, 482), (478, 480, 484, 482), (483, 485, 481, 479), (487, 489, 488, 486), (489, 493, 492, 488), (493, 491, 490, 492), (491, 487, 486, 490), (486, 488, 492, 490), (491, 493, 489, 487), (495, 497, 496, 494), (497, 501, 500, 496), (501, 499, 498, 500), (499, 495, 494, 498), (494, 496, 500, 498), (499, 501, 497, 495), (551, 527, 504, 513), (527, 530, 508, 504), (542, 533, 506, 519), (533, 522, 502, 506), (513, 504, 508, 521), (516, 509, 505, 512), (507, 518, 510, 503), (518, 517, 511, 510), (517, 516, 512, 511), (502, 515, 519, 506), (515, 514, 520, 519), (514, 513, 521, 520), (530, 536, 521, 508), (536, 539, 520, 521), (539, 542, 519, 520), (522, 545, 515, 502), (545, 548, 514, 515), (548, 551, 513, 514), (511, 512, 549, 546), (546, 549, 550, 547), (547, 550, 551, 548), (510, 511, 546, 543), (543, 546, 547, 544), (544, 547, 548, 545), (503, 510, 543, 524), (524, 543, 544, 523), (523, 544, 545, 522), (517, 518, 540, 537), (537, 540, 541, 538), (538, 541, 542, 539), (516, 517, 537, 534), (534, 537, 538, 535), (535, 538, 539, 536), (509, 516, 534, 528), (528, 534, 535, 529), (529, 535, 536, 530), (507, 503, 524, 531), (531, 524, 523, 532), (532, 523, 522, 533), (518, 507, 531, 540), (540, 531, 532, 541), (541, 532, 533, 542), (505, 509, 528, 525), (525, 528, 529, 526), (526, 529, 530, 527), (512, 505, 525, 549), (549, 525, 526, 550), (550, 526, 527, 551), (553, 555, 554, 552), (555, 559, 558, 554), (559, 557, 556, 558), (557, 553, 552, 556), (552, 554, 558, 556), (557, 559, 555, 553), (568, 577, 562, 560), (577, 582, 566, 562), (582, 587, 564, 566), (587, 568, 560, 564), (560, 562, 566, 564), (565, 567, 563, 561), (565, 561, 572, 583), (583, 572, 571, 584), (584, 571, 570, 585), (585, 570, 569, 586), (586, 569, 568, 587), (567, 565, 583, 578), (578, 583, 584, 579), (579, 584, 585, 580), (580, 585, 586, 581), (581, 586, 587, 582), (563, 567, 578, 573), (573, 578, 579, 574), (574, 579, 580, 575), (575, 580, 581, 576), (576, 581, 582, 577), (561, 563, 573, 572), (572, 573, 574, 571), (571, 574, 575, 570), (570, 575, 576, 569), (569, 576, 577, 568), (128, 127, 124, 126), (588, 590, 592), (597, 595, 605, 606), (590, 591, 593, 592), (588, 592, 594), (595, 593, 604, 605), (592, 593, 595, 594), (588, 594, 596), (601, 599, 607, 608), (594, 595, 597, 596), (588, 596, 598), (593, 591, 603, 604), (596, 597, 599, 598), (588, 598, 600), (599, 597, 606, 607), (598, 599, 601, 600), (602, 604, 603), (602, 605, 604), (602, 606, 605), (602, 607, 606), (602, 608, 607), (589, 601, 608, 602), (591, 589, 602, 603), (612, 611, 609, 610), (131, 129, 609, 611), (132, 131, 611, 612), (129, 130, 610, 609), (613, 615, 617), (622, 620, 630, 631), (615, 616, 618, 617), (613, 617, 619), (620, 618, 629, 630), (617, 618, 620, 619), (613, 619, 621), (626, 624, 632, 633), (619, 620, 622, 621), (613, 621, 623), (618, 616, 628, 629), (621, 622, 624, 623), (613, 623, 625), (624, 622, 631, 632), (623, 624, 626, 625), (627, 629, 628), (627, 630, 629), (627, 631, 630), (627, 632, 631), (627, 633, 632), (614, 626, 633, 627), (616, 614, 627, 628)])
me_cube.materials.append(mat_material)
me_cube.use_remesh_preserve_volume = False
me_cube.use_remesh_preserve_attributes = False
me_cube.use_mirror_vertex_groups = False
me_cube.update()
me_cube_001 = bpy.data.meshes.new('Cube.001')
me_cube_001.from_pydata([(7.9, -7.9, 0.1), (-7.9, -7.9, 0.1), (7.9, -7.9, 12.9), (-7.9, -7.9, 12.9), (0.008656, -7.954, 12.93), (0.008656, -7.954, 15.49), (0.4527, -7.954, 15.2), (0.9115, -7.954, 14.92), (1.348, -7.954, 14.64), (1.734, -7.954, 14.32), (2.046, -7.954, 14.02), (2.263, -7.954, 13.68), (2.374, -7.954, 13.31), (2.148, -7.954, 12.98), (-2.13, -7.954, 12.98), (-2.356, -7.954, 13.31), (-2.246, -7.954, 13.68), (-2.028, -7.954, 14.02), (-1.717, -7.954, 14.32), (1.188, 0.0285, 12.93), (-1.331, -7.954, 14.64), (0.008656, 0.0285, 12.93), (-0.8942, -7.954, 14.92), (-1.171, 0.02848, 12.93), (-0.4354, -7.954, 15.2), (7.9, 0.0, 0.1), (-7.9, 2.384e-06, 0.1), (7.9, -4.292e-06, 12.9), (-7.9, 1.431e-06, 12.9), (0.008656, 0.02849, 15.49), (0.4527, 0.02849, 15.2), (0.9115, 0.02848, 14.92), (1.348, 0.02848, 14.64), (1.734, 0.02848, 14.32), (2.046, 0.02849, 14.02), (2.263, 0.02849, 13.68), (2.374, 0.02849, 13.31), (2.368, 0.02848, 12.93), (-2.351, 0.02848, 12.93), (-2.356, 0.02849, 13.31), (-2.246, 0.02849, 13.68), (-2.028, 0.02849, 14.02), (-1.717, 0.02848, 14.32), (-1.331, 0.02848, 14.64), (-0.8942, 0.02848, 14.92), (-0.4354, 0.02849, 15.2), (0.3342, -7.954, 14.84), (0.008655, -7.954, 15.05), (0.7931, -7.954, 14.56), (1.215, -7.954, 14.29), (1.585, -7.954, 13.98), (1.872, -7.954, 13.71), (2.058, -7.954, 13.42), (2.15, -7.954, 13.11), (0.008656, -7.954, 12.98), (2.368, -7.954, 12.93), (-2.351, -7.954, 12.93), (-2.132, -7.954, 13.11), (-2.041, -7.954, 13.42), (-1.855, -7.954, 13.71), (-1.568, -7.954, 13.98), (-1.198, -7.954, 14.29), (-0.7758, -7.954, 14.56), (-0.3169, -7.954, 14.84), (0.06708, -7.585, 15.05), (0.06708, -7.585, 12.98), (0.3927, -7.585, 14.84), (0.8515, -7.585, 14.56), (1.274, -7.585, 14.29), (1.644, -7.585, 13.98), (1.93, -7.585, 13.71), (2.117, -7.585, 13.42), (2.208, -7.585, 13.11), (-2.074, -7.585, 13.11), (-1.982, -7.585, 13.42), (-1.796, -7.585, 13.71), (-1.51, -7.585, 13.98), (-1.14, -7.585, 14.29), (-0.7174, -7.585, 14.56), (-0.2585, -7.585, 14.84), (2.206, -7.585, 12.98), (-2.072, -7.585, 12.98), (7.971, -0.008091, 12.93), (7.971, -0.008091, 15.49), (7.971, -2.768, 12.98), (7.971, -3.059, 13.31), (7.971, -2.917, 13.68), (7.971, -2.636, 14.02), (7.971, -2.234, 14.32), (7.971, -1.736, 14.64), (2.384, -0.008088, 12.93), (7.971, -1.173, 14.92), (2.384, -1.53, 12.93), (7.971, -0.5809, 15.2), (2.384, -0.008091, 15.49), (2.384, -3.052, 12.93), (2.384, -3.059, 13.31), (2.384, -2.917, 13.68), (2.384, -2.636, 14.02), (2.384, -2.234, 14.32), (2.384, -1.736, 14.64), (2.384, -1.173, 14.92), (2.384, -0.5809, 15.2), (7.971, -0.008091, 15.05), (7.971, -0.008091, 12.98), (7.971, -3.052, 12.93), (7.971, -2.77, 13.11), (7.971, -2.652, 13.42), (7.971, -2.412, 13.71), (7.971, -2.042, 13.98), (7.971, -1.565, 14.29), (7.971, -1.02, 14.56), (7.971, -0.4281, 14.84), (7.713, 0.06728, 15.05), (7.713, 0.06728, 12.98), (8.192, -8.216, 5.193), (8.192, -8.216, 0.2449), (7.713, -2.695, 13.11), (7.713, -2.577, 13.42), (7.713, -2.336, 13.71), (7.713, -1.967, 13.98), (7.713, -1.49, 14.29), (7.713, -0.9447, 14.56), (7.713, -0.3527, 14.84), (11.48, -8.168, 5.193), (7.713, -2.692, 12.98), (11.48, -8.168, 0.2449), (12.37, -7.799, 5.193), (12.37, -7.799, 0.2449), (13.05, -7.116, 5.193), (13.05, -7.116, 0.2449), (13.42, -6.224, 5.193), (13.42, -6.224, 0.2449), (13.42, -5.259, 5.193), (13.42, -5.259, 0.2449), (13.05, -4.367, 5.193), (13.05, -4.367, 0.2449), (12.37, -3.685, 5.193), (12.37, -3.685, 0.2449), (11.48, -3.315, 5.193), (11.48, -3.315, 0.2449), (8.192, -3.268, 5.193), (8.192, -3.268, 0.2449), (8.192, -5.742, 5.193), (8.192, -5.742, 0.2449), (8.202, -7.866, 5.763), (11.43, -7.824, 5.763), (8.202, -5.742, 5.763), (12.18, -7.51, 5.763), (12.77, -6.924, 5.763), (13.08, -6.157, 5.763), (13.08, -5.327, 5.763), (12.77, -4.56, 5.763), (12.18, -3.973, 5.763), (11.43, -3.66, 5.763), (8.202, -3.618, 5.763), (8.192, -8.216, 5.763), (11.48, -8.168, 5.763), (8.192, -5.742, 5.763), (12.37, -7.799, 5.763), (13.05, -7.116, 5.763), (13.42, -6.224, 5.763), (13.42, -5.259, 5.763), (13.05, -4.367, 5.763), (12.37, -3.685, 5.763), (11.48, -3.315, 5.763), (8.192, -3.268, 5.763), (8.58, -5.742, 7.929), (11.15, -7.427, 7.355), (10.38, -6.793, 7.929), (11.01, -7.29, 7.642), (10.73, -7.058, 7.852), (11.76, -7.173, 7.355), (10.76, -6.635, 7.929), (11.57, -7.057, 7.642), (11.2, -6.86, 7.852), (12.24, -6.698, 7.355), (11.05, -6.339, 7.929), (12.01, -6.62, 7.642), (11.58, -6.489, 7.852), (12.5, -6.078, 7.355), (11.21, -5.951, 7.929), (12.25, -6.05, 7.642), (11.78, -6.004, 7.852), (12.5, -5.406, 7.355), (11.21, -5.532, 7.929), (12.25, -5.433, 7.642), (11.78, -5.48, 7.852), (12.24, -4.785, 7.355), (11.05, -5.145, 7.929), (12.01, -4.863, 7.642), (11.58, -4.995, 7.852), (11.76, -4.31, 7.355), (10.76, -4.849, 7.929), (11.57, -4.427, 7.642), (11.2, -4.624, 7.852), (11.15, -4.057, 7.355), (10.38, -4.69, 7.929), (11.01, -4.194, 7.642), (10.73, -4.426, 7.852), (8.48, -7.461, 7.355), (8.58, -6.814, 7.929), (8.53, -7.321, 7.642), (8.567, -7.084, 7.852), (8.58, -4.669, 7.929), (8.48, -4.023, 7.355), (8.567, -4.4, 7.852), (8.53, -4.163, 7.642), (10.63, -5.669, 7.981), (10.63, -4.997, 10.16), (10.63, -5.116, 7.981), (10.63, -5.116, 9.522), (10.84, -5.158, 7.981), (10.84, -5.158, 9.522), (11.02, -5.278, 7.981), (11.02, -5.278, 9.522), (11.14, -5.457, 7.981), (11.14, -5.457, 9.522), (11.18, -5.669, 7.981), (11.18, -5.669, 9.522), (11.14, -5.881, 7.981), (11.14, -5.881, 9.522), (11.02, -6.06, 7.981), (11.02, -6.06, 9.522), (10.84, -6.18, 7.981), (10.84, -6.18, 9.522), (10.63, -6.222, 7.981), (10.63, -6.222, 9.522), (10.41, -6.18, 7.981), (10.41, -6.18, 9.522), (10.23, -6.06, 7.981), (10.23, -6.06, 9.522), (10.11, -5.881, 7.981), (10.11, -5.881, 9.522), (10.07, -5.669, 7.981), (10.07, -5.669, 9.522), (10.11, -5.457, 7.981), (10.11, -5.457, 9.522), (10.23, -5.278, 7.981), (10.23, -5.278, 9.522), (10.41, -5.158, 7.981), (10.41, -5.158, 9.522), (10.63, -4.885, 9.885), (10.93, -4.945, 9.885), (11.18, -5.115, 9.885), (11.35, -5.369, 9.885), (11.41, -5.669, 9.885), (11.35, -5.969, 9.885), (11.18, -6.223, 9.885), (10.93, -6.393, 9.885), (10.63, -6.453, 9.885), (10.33, -6.393, 9.885), (10.07, -6.223, 9.885), (9.901, -5.969, 9.885), (9.841, -5.669, 9.885), (9.901, -5.369, 9.885), (10.07, -5.115, 9.885), (10.33, -4.945, 9.885), (10.63, -5.669, 10.16), (10.88, -5.049, 10.16), (11.1, -5.194, 10.16), (11.25, -5.412, 10.16), (11.3, -5.669, 10.16), (11.25, -5.926, 10.16), (11.1, -6.144, 10.16), (10.88, -6.29, 10.16), (10.63, -6.341, 10.16), (10.37, -6.29, 10.16), (10.15, -6.144, 10.16), (10.0, -5.926, 10.16), (9.954, -5.669, 10.16), (10.0, -5.412, 10.16), (10.15, -5.194, 10.16), (10.37, -5.049, 10.16), (10.64, -5.689, 10.09), (11.49, -6.313, 10.52), (10.31, -6.698, 10.52), (9.574, -5.689, 10.52), (10.31, -4.68, 10.52), (11.49, -5.066, 10.52), (10.96, -6.698, 11.23), (9.777, -6.313, 11.23), (9.777, -5.066, 11.23), (10.96, -4.68, 11.23), (11.7, -5.689, 11.23), (10.64, -5.689, 12.69), (10.36, -6.539, 10.36), (10.44, -6.283, 10.2), (10.54, -5.973, 10.11), (10.88, -5.865, 10.11), (11.14, -6.056, 10.2), (11.36, -6.215, 10.36), (11.27, -6.498, 10.48), (10.95, -6.649, 10.46), (10.6, -6.715, 10.48), (11.6, -5.339, 10.48), (11.64, -5.689, 10.46), (11.6, -6.04, 10.48), (10.88, -5.514, 10.11), (11.14, -5.323, 10.2), (11.36, -5.164, 10.36), (9.741, -5.689, 10.36), (10.01, -5.689, 10.2), (10.34, -5.689, 10.11), (10.06, -6.539, 10.48), (9.819, -6.283, 10.46), (9.649, -5.973, 10.48), (10.36, -4.839, 10.36), (10.44, -5.096, 10.2), (10.54, -5.406, 10.11), (9.649, -5.406, 10.48), (9.819, -5.096, 10.46), (10.06, -4.839, 10.48), (10.6, -4.664, 10.48), (10.95, -4.73, 10.46), (11.27, -4.881, 10.48), (11.77, -5.865, 11.07), (11.76, -6.056, 10.87), (11.66, -6.215, 10.68), (11.66, -5.164, 10.68), (11.76, -5.323, 10.87), (11.77, -5.514, 11.07), (10.82, -6.823, 11.07), (10.64, -6.876, 10.87), (10.45, -6.823, 10.68), (11.45, -6.498, 10.68), (11.33, -6.649, 10.87), (11.15, -6.715, 11.07), (9.614, -6.215, 11.07), (9.507, -6.056, 10.87), (9.5, -5.865, 10.68), (10.12, -6.715, 10.68), (9.938, -6.649, 10.87), (9.82, -6.498, 11.07), (9.82, -4.881, 11.07), (9.938, -4.73, 10.87), (10.12, -4.664, 10.68), (9.5, -5.514, 10.68), (9.507, -5.323, 10.87), (9.614, -5.164, 11.07), (11.15, -4.664, 11.07), (11.33, -4.73, 10.87), (11.45, -4.881, 10.68), (10.45, -4.556, 10.68), (10.64, -4.503, 10.87), (10.82, -4.556, 11.07), (11.62, -5.973, 11.27), (11.45, -6.283, 11.29), (11.21, -6.539, 11.27), (10.67, -6.715, 11.27), (10.32, -6.649, 11.29), (10.0, -6.498, 11.27), (9.671, -6.04, 11.27), (9.626, -5.689, 11.29), (9.671, -5.339, 11.27), (10.0, -4.881, 11.27), (10.32, -4.73, 11.29), (10.67, -4.664, 11.27), (11.21, -4.839, 11.27), (11.45, -5.096, 11.29), (11.62, -5.406, 11.27), (10.73, -5.973, 12.28), (10.83, -6.283, 11.67), (10.91, -6.539, 11.39), (11.53, -5.689, 11.39), (11.26, -5.689, 11.67), (10.93, -5.689, 12.28), (10.39, -5.865, 12.28), (10.13, -6.056, 11.67), (9.912, -6.215, 11.39), (10.39, -5.514, 12.28), (10.13, -5.323, 11.67), (9.912, -5.164, 11.39), (10.73, -5.406, 12.28), (10.83, -5.096, 11.67), (10.91, -4.839, 11.39), (11.06, -5.378, 11.8), (11.39, -5.378, 11.45), (11.17, -5.066, 11.45), (10.47, -5.185, 11.8), (10.57, -4.873, 11.45), (10.21, -4.992, 11.45), (10.1, -5.689, 11.8), (9.839, -5.497, 11.45), (9.839, -5.882, 11.45), (10.47, -6.194, 11.8), (10.21, -6.387, 11.45), (10.57, -6.506, 11.45), (11.06, -6.001, 11.8), (11.17, -6.313, 11.45), (11.39, -6.001, 11.45), (11.66, -5.185, 11.09), (11.59, -4.992, 10.87), (11.43, -4.873, 11.09), (10.47, -4.561, 11.09), (10.27, -4.561, 10.87), (10.1, -4.68, 11.09), (9.511, -5.497, 11.09), (9.449, -5.689, 10.87), (9.511, -5.882, 11.09), (10.1, -6.698, 11.09), (10.27, -6.818, 10.87), (10.47, -6.818, 11.09), (11.43, -6.506, 11.09), (11.59, -6.387, 10.87), (11.66, -6.194, 11.09), (11.0, -4.561, 10.87), (11.17, -4.68, 10.66), (10.8, -4.561, 10.66), (9.675, -4.992, 10.87), (9.839, -4.873, 10.66), (9.613, -5.185, 10.66), (9.675, -6.387, 10.87), (9.613, -6.194, 10.66), (9.839, -6.506, 10.66), (11.0, -6.818, 10.87), (10.8, -6.818, 10.66), (11.17, -6.698, 10.66), (11.82, -5.689, 10.87), (11.76, -5.882, 10.66), (11.76, -5.497, 10.66), (11.06, -4.992, 10.3), (10.8, -5.185, 10.17), (10.7, -4.873, 10.3), (10.1, -5.066, 10.3), (10.21, -5.378, 10.17), (9.878, -5.378, 10.3), (9.878, -6.001, 10.3), (10.21, -6.001, 10.17), (10.1, -6.313, 10.3), (11.43, -5.497, 10.3), (11.43, -5.882, 10.3), (11.17, -5.689, 10.17), (10.7, -6.506, 10.3), (10.8, -6.194, 10.17), (11.06, -6.387, 10.3), (10.68, -5.682, 12.62), (10.86, -5.818, 12.77), (10.6, -5.902, 12.77), (10.44, -5.682, 12.77), (10.6, -5.461, 12.77), (10.86, -5.545, 12.77), (10.75, -5.902, 13.0), (10.49, -5.818, 13.0), (10.49, -5.545, 13.0), (10.75, -5.461, 13.0), (10.91, -5.682, 13.0), (10.68, -5.682, 13.14), (10.63, -5.811, 12.66), (10.79, -5.762, 12.66), (10.74, -5.892, 12.75), (10.9, -5.682, 12.75), (10.79, -5.601, 12.66), (10.54, -5.682, 12.66), (10.5, -5.811, 12.75), (10.63, -5.552, 12.66), (10.5, -5.552, 12.75), (10.74, -5.472, 12.75), (10.92, -5.762, 12.88), (10.92, -5.601, 12.88), (10.68, -5.941, 12.88), (10.83, -5.892, 12.88), (10.43, -5.762, 12.88), (10.52, -5.892, 12.88), (10.52, -5.472, 12.88), (10.43, -5.601, 12.88), (10.83, -5.472, 12.88), (10.68, -5.422, 12.88), (10.85, -5.811, 13.02), (10.61, -5.892, 13.02), (10.46, -5.682, 13.02), (10.61, -5.472, 13.02), (10.85, -5.552, 13.02), (10.72, -5.811, 13.1), (10.81, -5.682, 13.1), (10.57, -5.762, 13.1), (10.57, -5.601, 13.1), (10.72, -5.552, 13.1), (10.7, -5.742, 13.11), (10.7, -5.742, 15.1), (10.7, -5.606, 13.11), (10.7, -5.606, 15.1), (10.75, -5.742, 13.11), (10.75, -5.742, 15.1), (10.75, -5.606, 13.11), (10.75, -5.606, 15.1), (10.7, -5.341, 13.71), (10.7, -5.989, 13.51), (10.7, -5.38, 13.84), (10.7, -6.028, 13.64), (10.75, -5.341, 13.71), (10.75, -5.989, 13.51), (10.75, -5.38, 13.84), (10.75, -6.028, 13.64), (10.7, -4.951, 14.46), (10.7, -6.397, 14.46), (10.7, -4.951, 14.6), (10.7, -6.397, 14.6), (10.75, -4.951, 14.46), (10.75, -6.397, 14.46), (10.75, -4.951, 14.6), (10.75, -6.397, 14.6), (10.72, -5.857, 14.34), (10.72, -5.857, 14.74), (10.72, -5.453, 14.34), (10.72, -5.453, 14.74), (10.75, -5.857, 14.34), (10.75, -5.857, 14.74), (10.75, -5.453, 14.34), (10.75, -5.453, 14.74), (10.72, -5.754, 14.77), (10.72, -5.655, 14.79), (10.72, -5.556, 14.77), (10.72, -5.556, 14.31), (10.72, -5.655, 14.29), (10.72, -5.754, 14.31), (10.75, -5.556, 14.77), (10.75, -5.655, 14.79), (10.75, -5.754, 14.77), (10.75, -5.754, 14.31), (10.75, -5.655, 14.29), (10.75, -5.556, 14.31), (10.72, -5.879, 14.44), (10.72, -5.894, 14.54), (10.72, -5.879, 14.64), (10.72, -5.431, 14.64), (10.72, -5.416, 14.54), (10.72, -5.431, 14.44), (10.75, -5.431, 14.64), (10.75, -5.416, 14.54), (10.75, -5.431, 14.44), (10.75, -5.879, 14.64), (10.75, -5.894, 14.54), (10.75, -5.879, 14.44), (10.75, -5.548, 14.65), (10.75, -5.543, 14.54), (10.75, -5.548, 14.43), (10.75, -5.655, 14.66), (10.75, -5.655, 14.54), (10.75, -5.655, 14.43), (10.75, -5.762, 14.65), (10.75, -5.767, 14.54), (10.75, -5.762, 14.43), (10.72, -5.762, 14.65), (10.72, -5.767, 14.54), (10.72, -5.762, 14.43), (10.72, -5.655, 14.66), (10.72, -5.655, 14.54), (10.72, -5.655, 14.43), (10.72, -5.548, 14.65), (10.72, -5.543, 14.54), (10.72, -5.548, 14.43), (10.7, -5.263, 14.84), (10.7, -6.085, 14.84), (10.7, -5.263, 14.97), (10.7, -6.085, 14.97), (10.75, -5.263, 14.84), (10.75, -6.085, 14.84), (10.75, -5.263, 14.97), (10.75, -6.085, 14.97), (10.71, -5.469, 13.32), (10.71, -5.879, 13.32), (10.71, -5.433, 13.4), (10.71, -5.915, 13.4), (10.74, -5.469, 13.32), (10.74, -5.879, 13.32), (10.74, -5.433, 13.4), (10.74, -5.915, 13.4), (10.71, -5.514, 13.26), (10.71, -5.594, 13.21), (10.71, -5.674, 13.18), (10.71, -5.754, 13.21), (10.71, -5.835, 13.26), (10.71, -5.835, 13.34), (10.71, -5.754, 13.29), (10.71, -5.674, 13.26), (10.71, -5.594, 13.29), (10.71, -5.514, 13.34), (10.74, -5.835, 13.34), (10.74, -5.754, 13.29), (10.74, -5.674, 13.26), (10.74, -5.594, 13.29), (10.74, -5.514, 13.34), (10.74, -5.835, 13.26), (10.74, -5.754, 13.21), (10.74, -5.674, 13.18), (10.74, -5.594, 13.21), (10.74, -5.514, 13.26)], [], [(25, 0, 1, 26), (27, 28, 3, 2), (25, 27, 2, 0), (0, 2, 3, 1), (50, 49, 68, 69), (29, 5, 6, 30), (57, 14, 81, 73), (30, 6, 7, 31), (47, 63, 79, 64), (31, 7, 8, 32), (49, 48, 67, 68), (32, 8, 9, 33), (14, 54, 65, 81), (33, 9, 10, 34), (63, 62, 78, 79), (34, 10, 11, 35), (48, 46, 66, 67), (35, 11, 12, 36), (13, 53, 72, 80), (36, 12, 55, 37), (62, 61, 77, 78), (38, 56, 15, 39), (46, 47, 64, 66), (39, 15, 16, 40), (54, 13, 80, 65), (40, 16, 17, 41), (61, 60, 76, 77), (41, 17, 18, 42), (53, 52, 71, 72), (42, 18, 20, 43), (60, 59, 75, 76), (43, 20, 22, 44), (52, 51, 70, 71), (44, 22, 24, 45), (59, 58, 74, 75), (45, 24, 5, 29), (55, 4, 21, 19), (4, 56, 38, 23), (1, 3, 28, 26), (19, 37, 55), (23, 21, 4), (47, 46, 6, 5), (46, 48, 7, 6), (48, 49, 8, 7), (49, 50, 9, 8), (50, 51, 10, 9), (51, 52, 11, 10), (52, 53, 12, 11), (13, 54, 4, 55), (53, 13, 55, 12), (54, 14, 56, 4), (14, 57, 15, 56), (57, 58, 16, 15), (58, 59, 17, 16), (59, 60, 18, 17), (60, 61, 20, 18), (61, 62, 22, 20), (62, 63, 24, 22), (63, 47, 5, 24), (65, 66, 64), (65, 67, 66), (65, 68, 67), (65, 69, 68), (65, 70, 69), (65, 71, 70), (65, 72, 71), (65, 80, 72), (65, 73, 81), (65, 74, 73), (65, 75, 74), (65, 76, 75), (65, 77, 76), (65, 78, 77), (65, 79, 78), (65, 64, 79), (58, 57, 73, 74), (51, 50, 69, 70), (106, 84, 125, 117), (103, 112, 123, 113), (84, 104, 114, 125), (112, 111, 122, 123), (111, 110, 121, 122), (95, 105, 85, 96), (96, 85, 86, 97), (97, 86, 87, 98), (110, 109, 120, 121), (98, 87, 88, 99), (99, 88, 89, 100), (109, 108, 119, 120), (100, 89, 91, 101), (101, 91, 93, 102), (108, 107, 118, 119), (102, 93, 83, 94), (82, 105, 95, 92), (92, 90, 82), (104, 84, 105, 82), (84, 106, 85, 105), (106, 107, 86, 85), (107, 108, 87, 86), (108, 109, 88, 87), (109, 110, 89, 88), (110, 111, 91, 89), (111, 112, 93, 91), (112, 103, 83, 93), (114, 117, 125), (114, 118, 117), (114, 119, 118), (114, 120, 119), (114, 121, 120), (114, 122, 121), (114, 123, 122), (114, 113, 123), (107, 106, 117, 118), (126, 124, 115, 116), (135, 137, 164, 163), (144, 126, 116), (144, 128, 126), (138, 137, 135, 136), (130, 129, 127, 128), (139, 141, 166, 165), (133, 135, 163, 162), (143, 115, 156, 158), (132, 131, 129, 130), (148, 146, 157, 159), (144, 132, 130), (144, 130, 128), (131, 133, 162, 161), (127, 129, 160, 159), (144, 134, 132), (136, 135, 133, 134), (115, 124, 157, 156), (144, 136, 134), (144, 140, 138), (124, 127, 159, 157), (144, 138, 136), (134, 133, 131, 132), (140, 139, 137, 138), (137, 139, 165, 164), (129, 131, 161, 160), (141, 143, 158, 166), (142, 141, 139, 140), (144, 142, 140), (151, 152, 188, 184), (167, 201, 169), (167, 185, 189), (167, 197, 204), (155, 147, 167, 204, 206, 207, 205), (148, 149, 176, 172), (150, 151, 184, 180), (153, 154, 196, 192), (149, 150, 180, 176), (146, 145, 156, 157), (145, 147, 158, 156), (149, 148, 159, 160), (150, 149, 160, 161), (151, 150, 161, 162), (152, 151, 162, 163), (153, 152, 163, 164), (154, 153, 164, 165), (168, 172, 174, 170), (155, 154, 165, 166), (147, 155, 166, 158), (145, 146, 168, 200), (169, 173, 167), (167, 173, 177), (167, 177, 181), (167, 181, 185), (152, 153, 192, 188), (167, 189, 193), (167, 193, 197), (154, 155, 205, 196), (147, 145, 200, 202, 203, 201, 167), (200, 168, 170, 202), (202, 170, 171, 203), (203, 171, 169, 201), (170, 174, 175, 171), (171, 175, 173, 169), (172, 176, 178, 174), (174, 178, 179, 175), (175, 179, 177, 173), (176, 180, 182, 178), (178, 182, 183, 179), (179, 183, 181, 177), (180, 184, 186, 182), (182, 186, 187, 183), (183, 187, 185, 181), (184, 188, 190, 186), (186, 190, 191, 187), (187, 191, 189, 185), (188, 192, 194, 190), (190, 194, 195, 191), (191, 195, 193, 189), (192, 196, 198, 194), (194, 198, 199, 195), (195, 199, 197, 193), (146, 148, 172, 168), (196, 205, 207, 198), (198, 207, 206, 199), (199, 206, 204, 197), (208, 210, 212), (237, 235, 254, 255), (210, 211, 213, 212), (208, 212, 214), (231, 229, 251, 252), (212, 213, 215, 214), (208, 214, 216), (225, 223, 248, 249), (214, 215, 217, 216), (208, 216, 218), (219, 217, 245, 246), (216, 217, 219, 218), (208, 218, 220), (213, 211, 242, 243), (218, 219, 221, 220), (208, 220, 222), (211, 241, 257, 242), (220, 221, 223, 222), (208, 222, 224), (239, 237, 255, 256), (222, 223, 225, 224), (208, 224, 226), (233, 231, 252, 253), (224, 225, 227, 226), (208, 226, 228), (227, 225, 249, 250), (226, 227, 229, 228), (208, 228, 230), (221, 219, 246, 247), (228, 229, 231, 230), (208, 230, 232), (215, 213, 243, 244), (230, 231, 233, 232), (208, 232, 234), (241, 239, 256, 257), (232, 233, 235, 234), (208, 234, 236), (235, 233, 253, 254), (234, 235, 237, 236), (208, 236, 238), (229, 227, 250, 251), (236, 237, 239, 238), (208, 238, 240), (223, 221, 247, 248), (238, 239, 241, 240), (208, 240, 210), (217, 215, 244, 245), (240, 241, 211, 210), (246, 245, 261, 262), (257, 256, 272, 273), (253, 252, 268, 269), (249, 248, 264, 265), (245, 244, 260, 261), (256, 255, 271, 272), (252, 251, 267, 268), (248, 247, 263, 264), (244, 243, 259, 260), (255, 254, 270, 271), (251, 250, 266, 267), (247, 246, 262, 263), (243, 242, 209, 259), (254, 253, 269, 270), (242, 257, 273, 209), (250, 249, 265, 266), (258, 259, 209), (258, 260, 259), (258, 261, 260), (258, 262, 261), (258, 263, 262), (258, 264, 263), (258, 265, 264), (258, 266, 265), (258, 267, 266), (258, 268, 267), (258, 269, 268), (258, 270, 269), (258, 271, 270), (258, 272, 271), (258, 273, 272), (258, 209, 273), (274, 289, 288), (275, 291, 297), (274, 288, 303), (274, 303, 309), (274, 309, 298), (275, 297, 318), (276, 294, 324), (277, 306, 330), (278, 312, 336), (279, 315, 342), (275, 318, 325), (276, 324, 331), (277, 330, 337), (278, 336, 343), (279, 342, 319), (280, 348, 363), (281, 351, 369), (282, 354, 372), (283, 357, 375), (284, 360, 364), (366, 373, 285), (365, 376, 366), (364, 377, 365), (366, 376, 373), (376, 374, 373), (365, 377, 376), (377, 378, 376), (376, 378, 374), (378, 375, 374), (364, 360, 377), (360, 359, 377), (377, 359, 378), (359, 358, 378), (378, 358, 375), (358, 283, 375), (373, 370, 285), (374, 379, 373), (375, 380, 374), (373, 379, 370), (379, 371, 370), (374, 380, 379), (380, 381, 379), (379, 381, 371), (381, 372, 371), (375, 357, 380), (357, 356, 380), (380, 356, 381), (356, 355, 381), (381, 355, 372), (355, 282, 372), (370, 367, 285), (371, 382, 370), (372, 383, 371), (370, 382, 367), (382, 368, 367), (371, 383, 382), (383, 384, 382), (382, 384, 368), (384, 369, 368), (372, 354, 383), (354, 353, 383), (383, 353, 384), (353, 352, 384), (384, 352, 369), (352, 281, 369), (367, 361, 285), (368, 385, 367), (369, 386, 368), (367, 385, 361), (385, 362, 361), (368, 386, 385), (386, 387, 385), (385, 387, 362), (387, 363, 362), (369, 351, 386), (351, 350, 386), (386, 350, 387), (350, 349, 387), (387, 349, 363), (349, 280, 363), (361, 366, 285), (362, 388, 361), (363, 389, 362), (361, 388, 366), (388, 365, 366), (362, 389, 388), (389, 390, 388), (388, 390, 365), (390, 364, 365), (363, 348, 389), (348, 347, 389), (389, 347, 390), (347, 346, 390), (390, 346, 364), (346, 284, 364), (321, 360, 284), (320, 391, 321), (319, 392, 320), (321, 391, 360), (391, 359, 360), (320, 392, 391), (392, 393, 391), (391, 393, 359), (393, 358, 359), (319, 342, 392), (342, 341, 392), (392, 341, 393), (341, 340, 393), (393, 340, 358), (340, 283, 358), (345, 357, 283), (344, 394, 345), (343, 395, 344), (345, 394, 357), (394, 356, 357), (344, 395, 394), (395, 396, 394), (394, 396, 356), (396, 355, 356), (343, 336, 395), (336, 335, 395), (395, 335, 396), (335, 334, 396), (396, 334, 355), (334, 282, 355), (339, 354, 282), (338, 397, 339), (337, 398, 338), (339, 397, 354), (397, 353, 354), (338, 398, 397), (398, 399, 397), (397, 399, 353), (399, 352, 353), (337, 330, 398), (330, 329, 398), (398, 329, 399), (329, 328, 399), (399, 328, 352), (328, 281, 352), (333, 351, 281), (332, 400, 333), (331, 401, 332), (333, 400, 351), (400, 350, 351), (332, 401, 400), (401, 402, 400), (400, 402, 350), (402, 349, 350), (331, 324, 401), (324, 323, 401), (401, 323, 402), (323, 322, 402), (402, 322, 349), (322, 280, 349), (327, 348, 280), (326, 403, 327), (325, 404, 326), (327, 403, 348), (403, 347, 348), (326, 404, 403), (404, 405, 403), (403, 405, 347), (405, 346, 347), (325, 318, 404), (318, 317, 404), (404, 317, 405), (317, 316, 405), (405, 316, 346), (316, 284, 346), (340, 345, 283), (341, 406, 340), (342, 407, 341), (340, 406, 345), (406, 344, 345), (341, 407, 406), (407, 408, 406), (406, 408, 344), (408, 343, 344), (342, 315, 407), (315, 314, 407), (407, 314, 408), (314, 313, 408), (408, 313, 343), (313, 278, 343), (334, 339, 282), (335, 409, 334), (336, 410, 335), (334, 409, 339), (409, 338, 339), (335, 410, 409), (410, 411, 409), (409, 411, 338), (411, 337, 338), (336, 312, 410), (312, 311, 410), (410, 311, 411), (311, 310, 411), (411, 310, 337), (310, 277, 337), (328, 333, 281), (329, 412, 328), (330, 413, 329), (328, 412, 333), (412, 332, 333), (329, 413, 412), (413, 414, 412), (412, 414, 332), (414, 331, 332), (330, 306, 413), (306, 305, 413), (413, 305, 414), (305, 304, 414), (414, 304, 331), (304, 276, 331), (322, 327, 280), (323, 415, 322), (324, 416, 323), (322, 415, 327), (415, 326, 327), (323, 416, 415), (416, 417, 415), (415, 417, 326), (417, 325, 326), (324, 294, 416), (294, 293, 416), (416, 293, 417), (293, 292, 417), (417, 292, 325), (292, 275, 325), (316, 321, 284), (317, 418, 316), (318, 419, 317), (316, 418, 321), (418, 320, 321), (317, 419, 418), (419, 420, 418), (418, 420, 320), (420, 319, 320), (318, 297, 419), (297, 296, 419), (419, 296, 420), (296, 295, 420), (420, 295, 319), (295, 279, 319), (300, 315, 279), (299, 421, 300), (298, 422, 299), (300, 421, 315), (421, 314, 315), (299, 422, 421), (422, 423, 421), (421, 423, 314), (423, 313, 314), (298, 309, 422), (309, 308, 422), (422, 308, 423), (308, 307, 423), (423, 307, 313), (307, 278, 313), (307, 312, 278), (308, 424, 307), (309, 425, 308), (307, 424, 312), (424, 311, 312), (308, 425, 424), (425, 426, 424), (424, 426, 311), (426, 310, 311), (309, 303, 425), (303, 302, 425), (425, 302, 426), (302, 301, 426), (426, 301, 310), (301, 277, 310), (301, 306, 277), (302, 427, 301), (303, 428, 302), (301, 427, 306), (427, 305, 306), (302, 428, 427), (428, 429, 427), (427, 429, 305), (429, 304, 305), (303, 288, 428), (288, 287, 428), (428, 287, 429), (287, 286, 429), (429, 286, 304), (286, 276, 304), (295, 300, 279), (296, 430, 295), (297, 431, 296), (295, 430, 300), (430, 299, 300), (296, 431, 430), (431, 432, 430), (430, 432, 299), (432, 298, 299), (297, 291, 431), (291, 290, 431), (431, 290, 432), (290, 289, 432), (432, 289, 298), (289, 274, 298), (286, 294, 276), (287, 433, 286), (288, 434, 287), (286, 433, 294), (433, 293, 294), (287, 434, 433), (434, 435, 433), (433, 435, 293), (435, 292, 293), (288, 289, 434), (289, 290, 434), (434, 290, 435), (290, 291, 435), (435, 291, 292), (291, 275, 292), (436, 449, 448), (437, 449, 451), (436, 448, 453), (436, 453, 455), (436, 455, 452), (437, 451, 458), (438, 450, 460), (439, 454, 462), (440, 456, 464), (441, 457, 466), (437, 458, 461), (438, 460, 463), (439, 462, 465), (440, 464, 467), (441, 466, 459), (442, 468, 473), (443, 469, 475), (444, 470, 476), (445, 471, 477), (446, 472, 474), (474, 477, 447), (474, 472, 477), (472, 445, 477), (477, 476, 447), (477, 471, 476), (471, 444, 476), (476, 475, 447), (476, 470, 475), (470, 443, 475), (475, 473, 447), (475, 469, 473), (469, 442, 473), (473, 474, 447), (473, 468, 474), (468, 446, 474), (459, 472, 446), (459, 466, 472), (466, 445, 472), (467, 471, 445), (467, 464, 471), (464, 444, 471), (465, 470, 444), (465, 462, 470), (462, 443, 470), (463, 469, 443), (463, 460, 469), (460, 442, 469), (461, 468, 442), (461, 458, 468), (458, 446, 468), (466, 467, 445), (466, 457, 467), (457, 440, 467), (464, 465, 444), (464, 456, 465), (456, 439, 465), (462, 463, 443), (462, 454, 463), (454, 438, 463), (460, 461, 442), (460, 450, 461), (450, 437, 461), (458, 459, 446), (458, 451, 459), (451, 441, 459), (452, 457, 441), (452, 455, 457), (455, 440, 457), (455, 456, 440), (455, 453, 456), (453, 439, 456), (453, 454, 439), (453, 448, 454), (448, 438, 454), (451, 452, 441), (451, 449, 452), (449, 436, 452), (448, 450, 438), (448, 449, 450), (449, 437, 450), (479, 481, 480, 478), (481, 485, 484, 480), (485, 483, 482, 484), (483, 479, 478, 482), (478, 480, 484, 482), (483, 485, 481, 479), (487, 489, 488, 486), (489, 493, 492, 488), (493, 491, 490, 492), (491, 487, 486, 490), (486, 488, 492, 490), (491, 493, 489, 487), (495, 497, 496, 494), (497, 501, 500, 496), (501, 499, 498, 500), (499, 495, 494, 498), (494, 496, 500, 498), (499, 501, 497, 495), (551, 527, 504, 513), (527, 530, 508, 504), (542, 533, 506, 519), (533, 522, 502, 506), (513, 504, 508, 521), (516, 509, 505, 512), (507, 518, 510, 503), (518, 517, 511, 510), (517, 516, 512, 511), (502, 515, 519, 506), (515, 514, 520, 519), (514, 513, 521, 520), (530, 536, 521, 508), (536, 539, 520, 521), (539, 542, 519, 520), (522, 545, 515, 502), (545, 548, 514, 515), (548, 551, 513, 514), (511, 512, 549, 546), (546, 549, 550, 547), (547, 550, 551, 548), (510, 511, 546, 543), (543, 546, 547, 544), (544, 547, 548, 545), (503, 510, 543, 524), (524, 543, 544, 523), (523, 544, 545, 522), (517, 518, 540, 537), (537, 540, 541, 538), (538, 541, 542, 539), (516, 517, 537, 534), (534, 537, 538, 535), (535, 538, 539, 536), (509, 516, 534, 528), (528, 534, 535, 529), (529, 535, 536, 530), (507, 503, 524, 531), (531, 524, 523, 532), (532, 523, 522, 533), (518, 507, 531, 540), (540, 531, 532, 541), (541, 532, 533, 542), (505, 509, 528, 525), (525, 528, 529, 526), (526, 529, 530, 527), (512, 505, 525, 549), (549, 525, 526, 550), (550, 526, 527, 551), (553, 555, 554, 552), (555, 559, 558, 554), (559, 557, 556, 558), (557, 553, 552, 556), (552, 554, 558, 556), (557, 559, 555, 553), (568, 577, 562, 560), (577, 582, 566, 562), (582, 587, 564, 566), (587, 568, 560, 564), (560, 562, 566, 564), (565, 567, 563, 561), (565, 561, 572, 583), (583, 572, 571, 584), (584, 571, 570, 585), (585, 570, 569, 586), (586, 569, 568, 587), (567, 565, 583, 578), (578, 583, 584, 579), (579, 584, 585, 580), (580, 585, 586, 581), (581, 586, 587, 582), (563, 567, 578, 573), (573, 578, 579, 574), (574, 579, 580, 575), (575, 580, 581, 576), (576, 581, 582, 577), (561, 563, 573, 572), (572, 573, 574, 571), (571, 574, 575, 570), (570, 575, 576, 569), (569, 576, 577, 568), (128, 127, 124, 126)])
me_cube_001.materials.append(mat_material_001)
me_cube_001.use_remesh_preserve_volume = False
me_cube_001.use_remesh_preserve_attributes = False
me_cube_001.use_mirror_vertex_groups = False
me_cube_001.update()

# ---- objects
ob_cube = bpy.data.objects.new('Cube', me_cube)
ob_cube_001 = bpy.data.objects.new('Cube.001', me_cube_001)

# ---- transforms, parenting, visibility, modifiers, constraints
ob_cube.location = (0.0, 0.0, 0.0)
ob_cube.lock_rotations_4d = False
ob_cube.empty_display_type = 'ARROWS'
ob_cube.lineart.crease_threshold = 0.0
_m = ob_cube.modifiers.new('Mirror', 'MIRROR')
_m.use_axis = (False, True, False)
ob_cube_001.location = (0.0, 0.0, 0.0)
ob_cube_001.lock_rotations_4d = False
ob_cube_001.empty_display_type = 'ARROWS'
ob_cube_001.lineart.crease_threshold = 0.0
_m = ob_cube_001.modifiers.new('Mirror', 'MIRROR')
_m.use_axis = (False, True, False)

# ---- collection membership
col_collection_1.objects.link(ob_cube)
col_collection_1.objects.link(ob_cube_001)

# ---- scene / render settings (as saved in the file)
scene.frame_start = 1; scene.frame_end = 250; scene.frame_set(1)
scene.render.engine = 'CYCLES'
scene.render.resolution_percentage = 50
scene.render.dither_intensity = 0.0
scene.cycles.use_denoising = False
scene.cycles.samples = 128
scene.cycles.sampling_pattern = 'TABULATED_SOBOL'
scene.cycles.light_sampling_threshold = 0.0
scene.cycles.use_adaptive_sampling = False
scene.cycles.use_light_tree = False
scene.cycles.blur_glossy = 0.0
scene.cycles.sample_clamp_indirect = 0.0
scene.view_settings.view_transform = 'Standard'
bpy.context.view_layer.update()

# ---- added for rendering (the .blend has no active camera and no usable light): camera, sun
cam_auto = bpy.data.cameras.new('AutoCamera')
cam_auto.lens = 50.0
cam_auto.sensor_width = 36.0
cam_auto.clip_end = 1000.0
ob_auto_camera = bpy.data.objects.new('AutoCamera', cam_auto)
scene.collection.objects.link(ob_auto_camera)
ob_auto_camera.location = (33.8471, -36.054, 31.8294)
ob_auto_camera.rotation_euler = (1.09748, -7.21219e-08, 0.694738)
scene.camera = ob_auto_camera
light_auto_sun = bpy.data.lights.new('AutoSun', 'SUN')
light_auto_sun.energy = 3.0
light_auto_sun.angle = 0.0523599
ob_auto_sun = bpy.data.objects.new('AutoSun', light_auto_sun)
scene.collection.objects.link(ob_auto_sun)
ob_auto_sun.rotation_euler = (0.872665, 0.174533, 0.523599)
bpy.context.view_layer.update()
